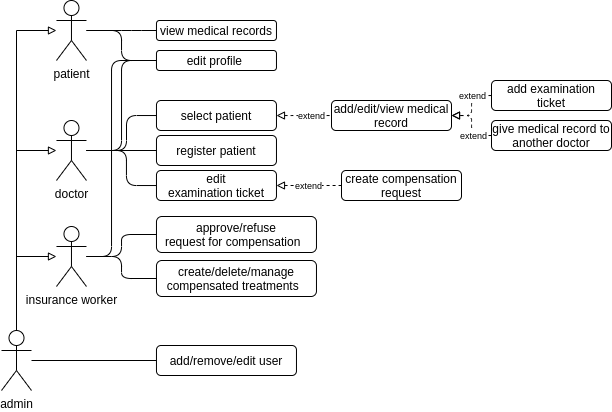

The diagram above was exported from draw.io. Its source (the exported page's mxGraphModel, read from the mxfile embedded in the PNG):
<mxGraphModel dx="935" dy="498" grid="1" gridSize="10" guides="1" tooltips="1" connect="1" arrows="1" fold="1" page="1" pageScale="1.5" pageWidth="1169" pageHeight="826" background="none" math="0" shadow="0">
  <root>
    <mxCell id="0" style=";html=1;" />
    <mxCell id="1" style=";html=1;" parent="0" />
    <mxCell id="lepLWo2fCK9rrE61LtRI-11" style="edgeStyle=orthogonalEdgeStyle;rounded=1;orthogonalLoop=1;jettySize=auto;html=1;endArrow=none;endFill=0;strokeColor=#000000;" parent="1" source="lepLWo2fCK9rrE61LtRI-1" target="lepLWo2fCK9rrE61LtRI-58" edge="1">
      <mxGeometry relative="1" as="geometry">
        <Array as="points">
          <mxPoint x="490" y="210" />
          <mxPoint x="490" y="210" />
        </Array>
        <mxPoint x="524.97" y="180" as="targetPoint" />
      </mxGeometry>
    </mxCell>
    <mxCell id="lepLWo2fCK9rrE61LtRI-1" value="patient" style="shape=umlActor;verticalLabelPosition=bottom;verticalAlign=top;html=1;outlineConnect=0;" parent="1" vertex="1">
      <mxGeometry x="414.97" y="180" width="30" height="60" as="geometry" />
    </mxCell>
    <mxCell id="lepLWo2fCK9rrE61LtRI-6" style="edgeStyle=orthogonalEdgeStyle;rounded=0;orthogonalLoop=1;jettySize=auto;html=1;endArrow=block;endFill=0;" parent="1" edge="1" target="lepLWo2fCK9rrE61LtRI-2">
      <mxGeometry relative="1" as="geometry">
        <mxPoint x="375" y="510" as="sourcePoint" />
        <mxPoint x="375" y="380" as="targetPoint" />
        <Array as="points">
          <mxPoint x="375" y="330" />
        </Array>
      </mxGeometry>
    </mxCell>
    <mxCell id="lepLWo2fCK9rrE61LtRI-47" style="edgeStyle=orthogonalEdgeStyle;rounded=1;orthogonalLoop=1;jettySize=auto;html=1;endArrow=none;endFill=0;strokeColor=#000000;" parent="1" source="lepLWo2fCK9rrE61LtRI-2" edge="1">
      <mxGeometry relative="1" as="geometry">
        <Array as="points">
          <mxPoint x="484.97" y="330" />
          <mxPoint x="484.97" y="365" />
        </Array>
        <mxPoint x="514.97" y="365.02857142857135" as="targetPoint" />
      </mxGeometry>
    </mxCell>
    <mxCell id="LgP6uh84JYhDvpujBTcH-6" style="edgeStyle=orthogonalEdgeStyle;rounded=1;orthogonalLoop=1;jettySize=auto;html=1;endArrow=none;endFill=0;" parent="1" source="lepLWo2fCK9rrE61LtRI-2" target="lepLWo2fCK9rrE61LtRI-9" edge="1">
      <mxGeometry relative="1" as="geometry">
        <Array as="points">
          <mxPoint x="574.97" y="330" />
        </Array>
      </mxGeometry>
    </mxCell>
    <mxCell id="LgP6uh84JYhDvpujBTcH-8" style="edgeStyle=orthogonalEdgeStyle;rounded=1;orthogonalLoop=1;jettySize=auto;html=1;endArrow=none;endFill=0;" parent="1" source="lepLWo2fCK9rrE61LtRI-2" target="LgP6uh84JYhDvpujBTcH-9" edge="1">
      <mxGeometry relative="1" as="geometry">
        <Array as="points">
          <mxPoint x="485" y="330" />
          <mxPoint x="485" y="295" />
          <mxPoint x="575" y="295" />
        </Array>
      </mxGeometry>
    </mxCell>
    <mxCell id="QjbkfW4SzxqNtQlZugCa-11" style="edgeStyle=orthogonalEdgeStyle;rounded=1;orthogonalLoop=1;jettySize=auto;html=1;endArrow=none;endFill=0;" edge="1" parent="1" source="lepLWo2fCK9rrE61LtRI-2" target="QjbkfW4SzxqNtQlZugCa-8">
      <mxGeometry relative="1" as="geometry">
        <Array as="points">
          <mxPoint x="480" y="330" />
          <mxPoint x="480" y="240" />
        </Array>
      </mxGeometry>
    </mxCell>
    <mxCell id="lepLWo2fCK9rrE61LtRI-2" value="doctor" style="shape=umlActor;verticalLabelPosition=bottom;verticalAlign=top;html=1;outlineConnect=0;" parent="1" vertex="1">
      <mxGeometry x="414.97" y="300" width="30" height="60" as="geometry" />
    </mxCell>
    <mxCell id="QjbkfW4SzxqNtQlZugCa-13" style="edgeStyle=orthogonalEdgeStyle;rounded=1;orthogonalLoop=1;jettySize=auto;html=1;endArrow=none;endFill=0;" edge="1" parent="1" source="lepLWo2fCK9rrE61LtRI-3" target="QjbkfW4SzxqNtQlZugCa-8">
      <mxGeometry relative="1" as="geometry">
        <Array as="points">
          <mxPoint x="470" y="436" />
          <mxPoint x="470" y="240" />
        </Array>
      </mxGeometry>
    </mxCell>
    <mxCell id="lepLWo2fCK9rrE61LtRI-3" value="insurance worker" style="shape=umlActor;verticalLabelPosition=bottom;verticalAlign=top;html=1;outlineConnect=0;" parent="1" vertex="1">
      <mxGeometry x="414.97" y="406" width="30" height="60" as="geometry" />
    </mxCell>
    <mxCell id="lepLWo2fCK9rrE61LtRI-9" value="register patient" style="rounded=1;whiteSpace=wrap;html=1;" parent="1" vertex="1">
      <mxGeometry x="514.97" y="315" width="120" height="30" as="geometry" />
    </mxCell>
    <mxCell id="lepLWo2fCK9rrE61LtRI-15" value="create/delete/manage&lt;br&gt;compensated treatments&amp;nbsp;&amp;nbsp;" style="rounded=1;whiteSpace=wrap;html=1;" parent="1" vertex="1">
      <mxGeometry x="514.97" y="440" width="160" height="36" as="geometry" />
    </mxCell>
    <mxCell id="lepLWo2fCK9rrE61LtRI-20" style="edgeStyle=orthogonalEdgeStyle;rounded=1;orthogonalLoop=1;jettySize=auto;html=1;entryX=0;entryY=0.5;entryDx=0;entryDy=0;endArrow=none;endFill=0;strokeColor=#000000;" parent="1" source="lepLWo2fCK9rrE61LtRI-16" target="lepLWo2fCK9rrE61LtRI-19" edge="1">
      <mxGeometry relative="1" as="geometry">
        <mxPoint x="390" y="573" as="sourcePoint" />
      </mxGeometry>
    </mxCell>
    <mxCell id="QjbkfW4SzxqNtQlZugCa-5" style="edgeStyle=orthogonalEdgeStyle;rounded=0;orthogonalLoop=1;jettySize=auto;html=1;endArrow=block;endFill=0;" edge="1" parent="1" target="lepLWo2fCK9rrE61LtRI-3">
      <mxGeometry relative="1" as="geometry">
        <mxPoint x="375" y="400" as="targetPoint" />
        <mxPoint x="375" y="510" as="sourcePoint" />
        <Array as="points">
          <mxPoint x="375" y="436" />
        </Array>
      </mxGeometry>
    </mxCell>
    <mxCell id="lepLWo2fCK9rrE61LtRI-16" value="admin" style="shape=umlActor;verticalLabelPosition=bottom;verticalAlign=top;html=1;outlineConnect=0;" parent="1" vertex="1">
      <mxGeometry x="360" y="510" width="30" height="60" as="geometry" />
    </mxCell>
    <mxCell id="lepLWo2fCK9rrE61LtRI-19" value="add/remove/edit user" style="rounded=1;whiteSpace=wrap;html=1;" parent="1" vertex="1">
      <mxGeometry x="514.97" y="525" width="140" height="30" as="geometry" />
    </mxCell>
    <mxCell id="lepLWo2fCK9rrE61LtRI-58" value="view medical records" style="rounded=1;whiteSpace=wrap;html=1;" parent="1" vertex="1">
      <mxGeometry x="514.97" y="200" width="120" height="20" as="geometry" />
    </mxCell>
    <mxCell id="LgP6uh84JYhDvpujBTcH-3" value="approve/refuse&lt;br&gt;request for compensation&amp;nbsp;&amp;nbsp;" style="rounded=1;whiteSpace=wrap;html=1;" parent="1" vertex="1">
      <mxGeometry x="514.97" y="396" width="160" height="36" as="geometry" />
    </mxCell>
    <mxCell id="LgP6uh84JYhDvpujBTcH-4" style="edgeStyle=orthogonalEdgeStyle;rounded=1;orthogonalLoop=1;jettySize=auto;html=1;endArrow=none;endFill=0;strokeColor=#000000;" parent="1" source="lepLWo2fCK9rrE61LtRI-3" target="LgP6uh84JYhDvpujBTcH-3" edge="1">
      <mxGeometry relative="1" as="geometry">
        <mxPoint x="469.97" y="566" as="targetPoint" />
        <mxPoint x="399.97" y="553.0285714285715" as="sourcePoint" />
      </mxGeometry>
    </mxCell>
    <mxCell id="QjbkfW4SzxqNtQlZugCa-25" style="edgeStyle=orthogonalEdgeStyle;rounded=1;orthogonalLoop=1;jettySize=auto;html=1;dashed=1;startArrow=block;startFill=0;endArrow=none;endFill=0;" edge="1" parent="1" source="LgP6uh84JYhDvpujBTcH-9" target="LgP6uh84JYhDvpujBTcH-11">
      <mxGeometry relative="1" as="geometry">
        <Array as="points">
          <mxPoint x="655" y="295" />
          <mxPoint x="655" y="295" />
        </Array>
      </mxGeometry>
    </mxCell>
    <mxCell id="QjbkfW4SzxqNtQlZugCa-34" value="extend" style="edgeLabel;html=1;align=center;verticalAlign=middle;resizable=0;points=[];fontSize=9;" vertex="1" connectable="0" parent="QjbkfW4SzxqNtQlZugCa-25">
      <mxGeometry x="0.6679" relative="1" as="geometry">
        <mxPoint x="-10.97" as="offset" />
      </mxGeometry>
    </mxCell>
    <mxCell id="LgP6uh84JYhDvpujBTcH-9" value="select patient" style="rounded=1;whiteSpace=wrap;html=1;" parent="1" vertex="1">
      <mxGeometry x="514.97" y="280" width="120" height="30" as="geometry" />
    </mxCell>
    <mxCell id="LgP6uh84JYhDvpujBTcH-11" value="add/edit/view medical record" style="rounded=1;whiteSpace=wrap;html=1;" parent="1" vertex="1">
      <mxGeometry x="690" y="280" width="120" height="30" as="geometry" />
    </mxCell>
    <mxCell id="LgP6uh84JYhDvpujBTcH-16" style="edgeStyle=orthogonalEdgeStyle;rounded=1;orthogonalLoop=1;jettySize=auto;html=1;endArrow=none;endFill=0;strokeColor=#000000;" parent="1" source="lepLWo2fCK9rrE61LtRI-3" target="lepLWo2fCK9rrE61LtRI-15" edge="1">
      <mxGeometry relative="1" as="geometry">
        <mxPoint x="539.97" y="398" as="targetPoint" />
        <mxPoint x="480" y="442" as="sourcePoint" />
      </mxGeometry>
    </mxCell>
    <mxCell id="QjbkfW4SzxqNtQlZugCa-2" style="edgeStyle=orthogonalEdgeStyle;rounded=0;orthogonalLoop=1;jettySize=auto;html=1;endArrow=block;endFill=0;" edge="1" parent="1" target="lepLWo2fCK9rrE61LtRI-1">
      <mxGeometry relative="1" as="geometry">
        <mxPoint x="375" y="510" as="sourcePoint" />
        <mxPoint x="400" y="260" as="targetPoint" />
        <Array as="points">
          <mxPoint x="375" y="210" />
        </Array>
      </mxGeometry>
    </mxCell>
    <mxCell id="QjbkfW4SzxqNtQlZugCa-8" value="edit profile&amp;nbsp;" style="rounded=1;whiteSpace=wrap;html=1;" vertex="1" parent="1">
      <mxGeometry x="514.97" y="230" width="120" height="20" as="geometry" />
    </mxCell>
    <mxCell id="QjbkfW4SzxqNtQlZugCa-9" style="edgeStyle=orthogonalEdgeStyle;rounded=1;orthogonalLoop=1;jettySize=auto;html=1;endArrow=none;endFill=0;strokeColor=#000000;" edge="1" parent="1" source="lepLWo2fCK9rrE61LtRI-1" target="QjbkfW4SzxqNtQlZugCa-8">
      <mxGeometry relative="1" as="geometry">
        <Array as="points">
          <mxPoint x="480" y="210" />
          <mxPoint x="480" y="240" />
        </Array>
        <mxPoint x="534.97" y="220" as="targetPoint" />
        <mxPoint x="454.97" y="220" as="sourcePoint" />
      </mxGeometry>
    </mxCell>
    <mxCell id="QjbkfW4SzxqNtQlZugCa-20" style="edgeStyle=orthogonalEdgeStyle;rounded=1;orthogonalLoop=1;jettySize=auto;html=1;dashed=1;endArrow=none;endFill=0;startArrow=block;startFill=0;" edge="1" parent="1" source="QjbkfW4SzxqNtQlZugCa-12" target="QjbkfW4SzxqNtQlZugCa-19">
      <mxGeometry relative="1" as="geometry" />
    </mxCell>
    <mxCell id="QjbkfW4SzxqNtQlZugCa-21" value="extend" style="edgeLabel;html=1;align=center;verticalAlign=middle;resizable=0;points=[];fontSize=9;" vertex="1" connectable="0" parent="QjbkfW4SzxqNtQlZugCa-20">
      <mxGeometry x="0.3313" y="-1" relative="1" as="geometry">
        <mxPoint x="-11.58" y="-1" as="offset" />
      </mxGeometry>
    </mxCell>
    <mxCell id="QjbkfW4SzxqNtQlZugCa-12" value="edit&lt;br&gt;examination ticket" style="rounded=1;whiteSpace=wrap;html=1;" vertex="1" parent="1">
      <mxGeometry x="514.97" y="350" width="120" height="30" as="geometry" />
    </mxCell>
    <mxCell id="QjbkfW4SzxqNtQlZugCa-19" value="create compensation request" style="rounded=1;whiteSpace=wrap;html=1;" vertex="1" parent="1">
      <mxGeometry x="700" y="350" width="120" height="30" as="geometry" />
    </mxCell>
    <mxCell id="QjbkfW4SzxqNtQlZugCa-26" style="edgeStyle=orthogonalEdgeStyle;rounded=1;orthogonalLoop=1;jettySize=auto;html=1;dashed=1;startArrow=none;startFill=0;endArrow=block;endFill=0;" edge="1" parent="1" source="QjbkfW4SzxqNtQlZugCa-24" target="LgP6uh84JYhDvpujBTcH-11">
      <mxGeometry relative="1" as="geometry" />
    </mxCell>
    <mxCell id="QjbkfW4SzxqNtQlZugCa-32" value="extend" style="edgeLabel;html=1;align=center;verticalAlign=middle;resizable=0;points=[];fontSize=9;" vertex="1" connectable="0" parent="QjbkfW4SzxqNtQlZugCa-26">
      <mxGeometry x="-0.3442" y="4" relative="1" as="geometry">
        <mxPoint y="-4" as="offset" />
      </mxGeometry>
    </mxCell>
    <mxCell id="QjbkfW4SzxqNtQlZugCa-24" value="add examination ticket" style="rounded=1;whiteSpace=wrap;html=1;" vertex="1" parent="1">
      <mxGeometry x="850" y="260" width="120" height="30" as="geometry" />
    </mxCell>
    <mxCell id="QjbkfW4SzxqNtQlZugCa-28" value="give medical record to another doctor" style="rounded=1;whiteSpace=wrap;html=1;" vertex="1" parent="1">
      <mxGeometry x="850" y="300" width="120" height="30" as="geometry" />
    </mxCell>
    <mxCell id="QjbkfW4SzxqNtQlZugCa-29" style="edgeStyle=orthogonalEdgeStyle;rounded=1;orthogonalLoop=1;jettySize=auto;html=1;dashed=1;startArrow=none;startFill=0;endArrow=block;endFill=0;exitX=0;exitY=0.5;exitDx=0;exitDy=0;entryX=1;entryY=0.5;entryDx=0;entryDy=0;" edge="1" parent="1" source="QjbkfW4SzxqNtQlZugCa-28" target="LgP6uh84JYhDvpujBTcH-11">
      <mxGeometry relative="1" as="geometry">
        <mxPoint x="827" y="295" as="sourcePoint" />
        <mxPoint x="790" y="305" as="targetPoint" />
      </mxGeometry>
    </mxCell>
    <mxCell id="QjbkfW4SzxqNtQlZugCa-33" value="extend" style="edgeLabel;html=1;align=center;verticalAlign=middle;resizable=0;points=[];fontSize=9;" vertex="1" connectable="0" parent="QjbkfW4SzxqNtQlZugCa-29">
      <mxGeometry x="-0.3442" y="-3" relative="1" as="geometry">
        <mxPoint x="1.5700000000000003" y="3" as="offset" />
      </mxGeometry>
    </mxCell>
  </root>
</mxGraphModel>